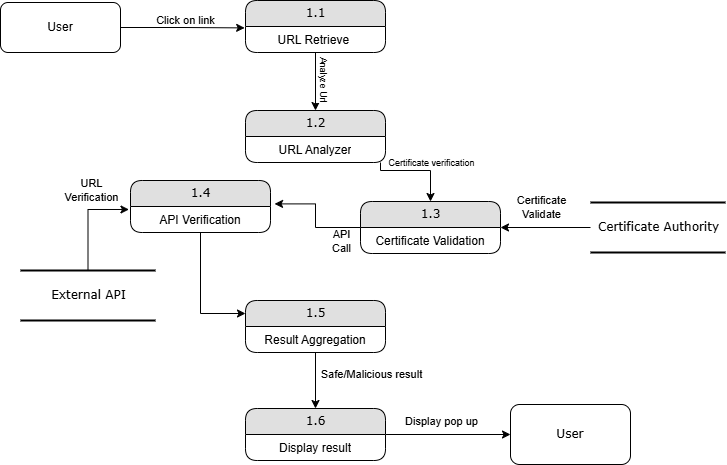

The diagram above was exported from draw.io. Its source (the exported page's mxGraphModel, read from the mxfile embedded in the PNG):
<mxGraphModel dx="1050" dy="603" grid="1" gridSize="10" guides="1" tooltips="1" connect="1" arrows="1" fold="1" page="1" pageScale="1" pageWidth="850" pageHeight="1100" math="0" shadow="0">
  <root>
    <mxCell id="0" />
    <mxCell id="1" parent="0" />
    <mxCell id="c-6Xcp2yv1Q0Uj9WZic1-31" style="edgeStyle=orthogonalEdgeStyle;rounded=0;orthogonalLoop=1;jettySize=auto;html=1;exitX=0.5;exitY=1;exitDx=0;exitDy=0;entryX=0.5;entryY=0;entryDx=0;entryDy=0;" parent="1" source="c-6Xcp2yv1Q0Uj9WZic1-3" target="c-6Xcp2yv1Q0Uj9WZic1-6" edge="1">
      <mxGeometry relative="1" as="geometry" />
    </mxCell>
    <mxCell id="c-6Xcp2yv1Q0Uj9WZic1-48" value="&lt;font style=&quot;font-size: 9px;&quot;&gt;Analyze Url&lt;/font&gt;" style="edgeLabel;html=1;align=center;verticalAlign=middle;resizable=0;points=[];rotation=90;" parent="c-6Xcp2yv1Q0Uj9WZic1-31" vertex="1" connectable="0">
      <mxGeometry x="0.1379" y="3" relative="1" as="geometry">
        <mxPoint x="7" y="-7" as="offset" />
      </mxGeometry>
    </mxCell>
    <mxCell id="c-6Xcp2yv1Q0Uj9WZic1-3" value="1.1" style="swimlane;html=1;fontStyle=0;childLayout=stackLayout;horizontal=1;startSize=26;fillColor=#e0e0e0;horizontalStack=0;resizeParent=1;resizeLast=0;collapsible=1;marginBottom=0;swimlaneFillColor=#ffffff;align=center;rounded=1;shadow=0;comic=0;labelBackgroundColor=none;strokeWidth=1;fontFamily=Verdana;fontSize=12" parent="1" vertex="1">
      <mxGeometry x="285" y="90" width="140" height="52" as="geometry">
        <mxRectangle x="250" y="90" width="60" height="30" as="alternateBounds" />
      </mxGeometry>
    </mxCell>
    <mxCell id="c-6Xcp2yv1Q0Uj9WZic1-4" value="URL Retrieve&amp;nbsp;" style="text;html=1;strokeColor=none;fillColor=none;spacingLeft=4;spacingRight=4;whiteSpace=wrap;overflow=hidden;rotatable=0;points=[[0,0.5],[1,0.5]];portConstraint=eastwest;align=center;" parent="c-6Xcp2yv1Q0Uj9WZic1-3" vertex="1">
      <mxGeometry y="26" width="140" height="26" as="geometry" />
    </mxCell>
    <mxCell id="c-6Xcp2yv1Q0Uj9WZic1-5" value="User" style="rounded=1;whiteSpace=wrap;html=1;" parent="1" vertex="1">
      <mxGeometry x="40" y="92" width="120" height="50" as="geometry" />
    </mxCell>
    <mxCell id="c-6Xcp2yv1Q0Uj9WZic1-6" value="1.2" style="swimlane;html=1;fontStyle=0;childLayout=stackLayout;horizontal=1;startSize=26;fillColor=#e0e0e0;horizontalStack=0;resizeParent=1;resizeLast=0;collapsible=1;marginBottom=0;swimlaneFillColor=#ffffff;align=center;rounded=1;shadow=0;comic=0;labelBackgroundColor=none;strokeWidth=1;fontFamily=Verdana;fontSize=12" parent="1" vertex="1">
      <mxGeometry x="285" y="200" width="140" height="52" as="geometry">
        <mxRectangle x="250" y="90" width="60" height="30" as="alternateBounds" />
      </mxGeometry>
    </mxCell>
    <mxCell id="c-6Xcp2yv1Q0Uj9WZic1-7" value="URL Analyzer" style="text;html=1;strokeColor=none;fillColor=none;spacingLeft=4;spacingRight=4;whiteSpace=wrap;overflow=hidden;rotatable=0;points=[[0,0.5],[1,0.5]];portConstraint=eastwest;align=center;" parent="c-6Xcp2yv1Q0Uj9WZic1-6" vertex="1">
      <mxGeometry y="26" width="140" height="26" as="geometry" />
    </mxCell>
    <mxCell id="c-6Xcp2yv1Q0Uj9WZic1-17" value="1.3" style="swimlane;html=1;fontStyle=0;childLayout=stackLayout;horizontal=1;startSize=26;fillColor=#e0e0e0;horizontalStack=0;resizeParent=1;resizeLast=0;collapsible=1;marginBottom=0;swimlaneFillColor=#ffffff;align=center;rounded=1;shadow=0;comic=0;labelBackgroundColor=none;strokeWidth=1;fontFamily=Verdana;fontSize=12" parent="1" vertex="1">
      <mxGeometry x="400" y="291" width="140" height="52" as="geometry">
        <mxRectangle x="250" y="90" width="60" height="30" as="alternateBounds" />
      </mxGeometry>
    </mxCell>
    <mxCell id="c-6Xcp2yv1Q0Uj9WZic1-18" value="Certificate Validation" style="text;html=1;strokeColor=none;fillColor=none;spacingLeft=4;spacingRight=4;whiteSpace=wrap;overflow=hidden;rotatable=0;points=[[0,0.5],[1,0.5]];portConstraint=eastwest;align=center;" parent="c-6Xcp2yv1Q0Uj9WZic1-17" vertex="1">
      <mxGeometry y="26" width="140" height="26" as="geometry" />
    </mxCell>
    <mxCell id="c-6Xcp2yv1Q0Uj9WZic1-40" style="edgeStyle=orthogonalEdgeStyle;rounded=0;orthogonalLoop=1;jettySize=auto;html=1;exitX=0.5;exitY=1;exitDx=0;exitDy=0;entryX=0.5;entryY=0;entryDx=0;entryDy=0;" parent="1" source="c-6Xcp2yv1Q0Uj9WZic1-19" target="c-6Xcp2yv1Q0Uj9WZic1-23" edge="1">
      <mxGeometry relative="1" as="geometry" />
    </mxCell>
    <mxCell id="c-6Xcp2yv1Q0Uj9WZic1-61" value="Safe/Malicious result" style="edgeLabel;html=1;align=center;verticalAlign=middle;resizable=0;points=[];" parent="c-6Xcp2yv1Q0Uj9WZic1-40" vertex="1" connectable="0">
      <mxGeometry x="-0.2357" y="3" relative="1" as="geometry">
        <mxPoint x="52" as="offset" />
      </mxGeometry>
    </mxCell>
    <mxCell id="c-6Xcp2yv1Q0Uj9WZic1-19" value="1.5" style="swimlane;html=1;fontStyle=0;childLayout=stackLayout;horizontal=1;startSize=26;fillColor=#e0e0e0;horizontalStack=0;resizeParent=1;resizeLast=0;collapsible=1;marginBottom=0;swimlaneFillColor=#ffffff;align=center;rounded=1;shadow=0;comic=0;labelBackgroundColor=none;strokeWidth=1;fontFamily=Verdana;fontSize=12" parent="1" vertex="1">
      <mxGeometry x="285" y="390" width="140" height="52" as="geometry">
        <mxRectangle x="250" y="90" width="60" height="30" as="alternateBounds" />
      </mxGeometry>
    </mxCell>
    <mxCell id="c-6Xcp2yv1Q0Uj9WZic1-20" value="Result Aggregation" style="text;html=1;strokeColor=none;fillColor=none;spacingLeft=4;spacingRight=4;whiteSpace=wrap;overflow=hidden;rotatable=0;points=[[0,0.5],[1,0.5]];portConstraint=eastwest;align=center;" parent="c-6Xcp2yv1Q0Uj9WZic1-19" vertex="1">
      <mxGeometry y="26" width="140" height="26" as="geometry" />
    </mxCell>
    <mxCell id="c-6Xcp2yv1Q0Uj9WZic1-59" style="edgeStyle=orthogonalEdgeStyle;rounded=0;orthogonalLoop=1;jettySize=auto;html=1;exitX=0.5;exitY=1;exitDx=0;exitDy=0;entryX=0;entryY=0.25;entryDx=0;entryDy=0;" parent="1" source="c-6Xcp2yv1Q0Uj9WZic1-21" target="c-6Xcp2yv1Q0Uj9WZic1-19" edge="1">
      <mxGeometry relative="1" as="geometry" />
    </mxCell>
    <mxCell id="c-6Xcp2yv1Q0Uj9WZic1-21" value="1.4" style="swimlane;html=1;fontStyle=0;childLayout=stackLayout;horizontal=1;startSize=26;fillColor=#e0e0e0;horizontalStack=0;resizeParent=1;resizeLast=0;collapsible=1;marginBottom=0;swimlaneFillColor=#ffffff;align=center;rounded=1;shadow=0;comic=0;labelBackgroundColor=none;strokeWidth=1;fontFamily=Verdana;fontSize=12" parent="1" vertex="1">
      <mxGeometry x="170" y="270" width="140" height="52" as="geometry">
        <mxRectangle x="250" y="90" width="60" height="30" as="alternateBounds" />
      </mxGeometry>
    </mxCell>
    <mxCell id="c-6Xcp2yv1Q0Uj9WZic1-22" value="API Verification" style="text;html=1;strokeColor=none;fillColor=none;spacingLeft=4;spacingRight=4;whiteSpace=wrap;overflow=hidden;rotatable=0;points=[[0,0.5],[1,0.5]];portConstraint=eastwest;align=center;" parent="c-6Xcp2yv1Q0Uj9WZic1-21" vertex="1">
      <mxGeometry y="26" width="140" height="26" as="geometry" />
    </mxCell>
    <mxCell id="c-6Xcp2yv1Q0Uj9WZic1-43" value="" style="edgeStyle=orthogonalEdgeStyle;rounded=0;orthogonalLoop=1;jettySize=auto;html=1;" parent="1" source="c-6Xcp2yv1Q0Uj9WZic1-23" target="c-6Xcp2yv1Q0Uj9WZic1-42" edge="1">
      <mxGeometry relative="1" as="geometry" />
    </mxCell>
    <mxCell id="c-6Xcp2yv1Q0Uj9WZic1-60" value="Display pop up" style="edgeLabel;html=1;align=center;verticalAlign=middle;resizable=0;points=[];" parent="c-6Xcp2yv1Q0Uj9WZic1-43" vertex="1" connectable="0">
      <mxGeometry x="-0.3536" y="3" relative="1" as="geometry">
        <mxPoint x="15" y="-11" as="offset" />
      </mxGeometry>
    </mxCell>
    <mxCell id="c-6Xcp2yv1Q0Uj9WZic1-23" value="1.6" style="swimlane;html=1;fontStyle=0;childLayout=stackLayout;horizontal=1;startSize=26;fillColor=#e0e0e0;horizontalStack=0;resizeParent=1;resizeLast=0;collapsible=1;marginBottom=0;swimlaneFillColor=#ffffff;align=center;rounded=1;shadow=0;comic=0;labelBackgroundColor=none;strokeWidth=1;fontFamily=Verdana;fontSize=12" parent="1" vertex="1">
      <mxGeometry x="285" y="498" width="140" height="52" as="geometry">
        <mxRectangle x="250" y="90" width="60" height="30" as="alternateBounds" />
      </mxGeometry>
    </mxCell>
    <mxCell id="c-6Xcp2yv1Q0Uj9WZic1-24" value="Display result" style="text;html=1;strokeColor=none;fillColor=none;spacingLeft=4;spacingRight=4;whiteSpace=wrap;overflow=hidden;rotatable=0;points=[[0,0.5],[1,0.5]];portConstraint=eastwest;align=center;" parent="c-6Xcp2yv1Q0Uj9WZic1-23" vertex="1">
      <mxGeometry y="26" width="140" height="26" as="geometry" />
    </mxCell>
    <mxCell id="c-6Xcp2yv1Q0Uj9WZic1-27" value="&lt;font&gt;Certificate Authority&lt;/font&gt;" style="html=1;rounded=0;shadow=0;comic=0;labelBackgroundColor=none;strokeWidth=2;fontFamily=Verdana;fontSize=12;align=center;shape=mxgraph.ios7ui.horLines;" parent="1" vertex="1">
      <mxGeometry x="630" y="292" width="135" height="50" as="geometry" />
    </mxCell>
    <mxCell id="c-6Xcp2yv1Q0Uj9WZic1-28" value="External API" style="html=1;rounded=0;shadow=0;comic=0;labelBackgroundColor=none;strokeWidth=2;fontFamily=Verdana;fontSize=12;align=center;shape=mxgraph.ios7ui.horLines;" parent="1" vertex="1">
      <mxGeometry x="60" y="360" width="135" height="50" as="geometry" />
    </mxCell>
    <mxCell id="c-6Xcp2yv1Q0Uj9WZic1-30" style="edgeStyle=orthogonalEdgeStyle;rounded=0;orthogonalLoop=1;jettySize=auto;html=1;exitX=1;exitY=0.5;exitDx=0;exitDy=0;entryX=-0.006;entryY=0.054;entryDx=0;entryDy=0;entryPerimeter=0;" parent="1" source="c-6Xcp2yv1Q0Uj9WZic1-5" target="c-6Xcp2yv1Q0Uj9WZic1-4" edge="1">
      <mxGeometry relative="1" as="geometry" />
    </mxCell>
    <mxCell id="c-6Xcp2yv1Q0Uj9WZic1-45" value="Click on link" style="edgeLabel;html=1;align=center;verticalAlign=middle;resizable=0;points=[];" parent="c-6Xcp2yv1Q0Uj9WZic1-30" vertex="1" connectable="0">
      <mxGeometry x="0.0035" y="4" relative="1" as="geometry">
        <mxPoint x="2" y="-4" as="offset" />
      </mxGeometry>
    </mxCell>
    <mxCell id="c-6Xcp2yv1Q0Uj9WZic1-34" style="edgeStyle=orthogonalEdgeStyle;rounded=0;orthogonalLoop=1;jettySize=auto;html=1;entryX=0.5;entryY=0;entryDx=0;entryDy=0;" parent="1" source="c-6Xcp2yv1Q0Uj9WZic1-7" target="c-6Xcp2yv1Q0Uj9WZic1-17" edge="1">
      <mxGeometry relative="1" as="geometry">
        <Array as="points">
          <mxPoint x="420" y="260" />
          <mxPoint x="470" y="260" />
        </Array>
      </mxGeometry>
    </mxCell>
    <mxCell id="c-6Xcp2yv1Q0Uj9WZic1-54" value="&lt;font style=&quot;font-size: 9px;&quot;&gt;Certificate verification&lt;/font&gt;" style="edgeLabel;html=1;align=center;verticalAlign=middle;resizable=0;points=[];" parent="c-6Xcp2yv1Q0Uj9WZic1-34" vertex="1" connectable="0">
      <mxGeometry x="0.3897" y="4" relative="1" as="geometry">
        <mxPoint x="-4" y="-13" as="offset" />
      </mxGeometry>
    </mxCell>
    <mxCell id="c-6Xcp2yv1Q0Uj9WZic1-42" value="User" style="whiteSpace=wrap;html=1;fontFamily=Verdana;fontStyle=0;startSize=26;swimlaneFillColor=#ffffff;rounded=1;shadow=0;comic=0;labelBackgroundColor=none;strokeWidth=1;" parent="1" vertex="1">
      <mxGeometry x="550" y="494" width="120" height="60" as="geometry" />
    </mxCell>
    <mxCell id="D0ih-VM9jaTtFPvZjca0-1" style="edgeStyle=orthogonalEdgeStyle;rounded=0;orthogonalLoop=1;jettySize=auto;html=1;entryX=-0.011;entryY=0.115;entryDx=0;entryDy=0;entryPerimeter=0;" parent="1" source="c-6Xcp2yv1Q0Uj9WZic1-28" target="c-6Xcp2yv1Q0Uj9WZic1-22" edge="1">
      <mxGeometry relative="1" as="geometry" />
    </mxCell>
    <mxCell id="D0ih-VM9jaTtFPvZjca0-3" value="URL&lt;div&gt;Verification&lt;/div&gt;" style="edgeLabel;html=1;align=center;verticalAlign=middle;resizable=0;points=[];" parent="D0ih-VM9jaTtFPvZjca0-1" vertex="1" connectable="0">
      <mxGeometry x="0.4378" y="3" relative="1" as="geometry">
        <mxPoint x="-9" y="-16" as="offset" />
      </mxGeometry>
    </mxCell>
    <mxCell id="D0ih-VM9jaTtFPvZjca0-2" style="edgeStyle=orthogonalEdgeStyle;rounded=0;orthogonalLoop=1;jettySize=auto;html=1;entryX=1;entryY=0.5;entryDx=0;entryDy=0;" parent="1" source="c-6Xcp2yv1Q0Uj9WZic1-27" target="c-6Xcp2yv1Q0Uj9WZic1-17" edge="1">
      <mxGeometry relative="1" as="geometry" />
    </mxCell>
    <mxCell id="D0ih-VM9jaTtFPvZjca0-4" value="Certificate&lt;div&gt;Validate&lt;/div&gt;" style="edgeLabel;html=1;align=center;verticalAlign=middle;resizable=0;points=[];" parent="D0ih-VM9jaTtFPvZjca0-2" vertex="1" connectable="0">
      <mxGeometry x="0.2489" y="-1" relative="1" as="geometry">
        <mxPoint x="6" y="-20" as="offset" />
      </mxGeometry>
    </mxCell>
    <mxCell id="d-OlfV8mNKhWj5PYsx7o-1" style="edgeStyle=orthogonalEdgeStyle;rounded=0;orthogonalLoop=1;jettySize=auto;html=1;entryX=1.029;entryY=-0.1;entryDx=0;entryDy=0;entryPerimeter=0;" parent="1" source="c-6Xcp2yv1Q0Uj9WZic1-17" target="c-6Xcp2yv1Q0Uj9WZic1-22" edge="1">
      <mxGeometry relative="1" as="geometry" />
    </mxCell>
    <mxCell id="d-OlfV8mNKhWj5PYsx7o-2" value="API&lt;div&gt;Call&lt;/div&gt;" style="edgeLabel;html=1;align=center;verticalAlign=middle;resizable=0;points=[];" parent="d-OlfV8mNKhWj5PYsx7o-1" vertex="1" connectable="0">
      <mxGeometry x="-0.5399" y="3" relative="1" as="geometry">
        <mxPoint x="5" y="10" as="offset" />
      </mxGeometry>
    </mxCell>
  </root>
</mxGraphModel>